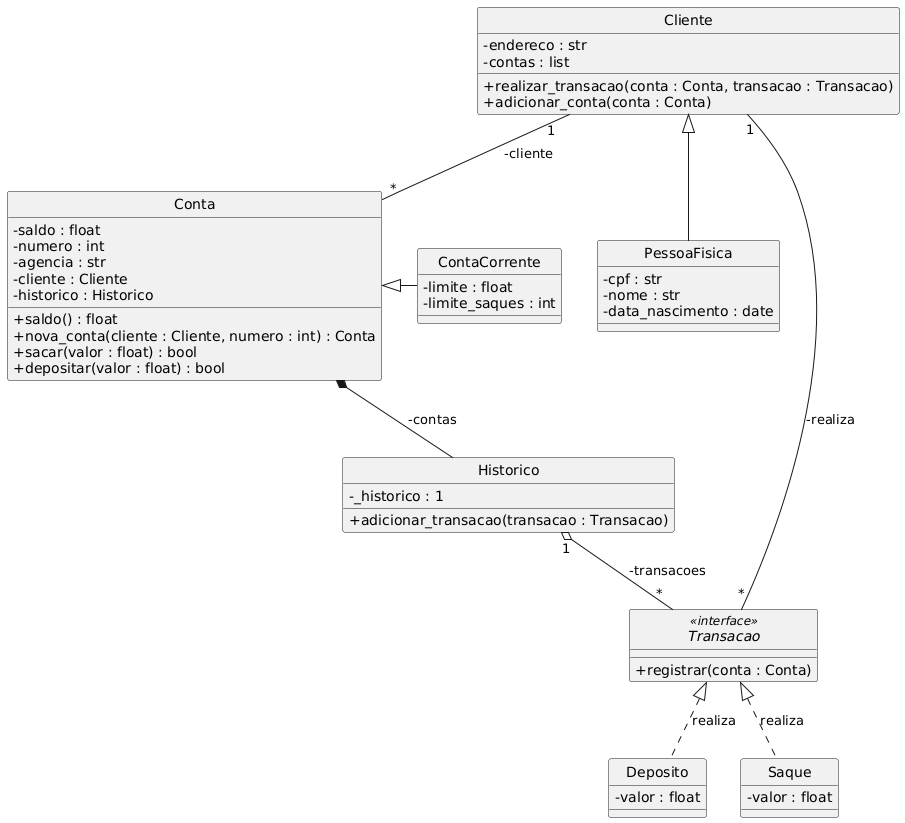

The diagram above was rendered by PlantUML. Its source (embedded in the PNG):
@startuml
skinparam classAttributeIconSize 0
hide circle

class Cliente {
  - endereco : str
  - contas : list
  + realizar_transacao(conta : Conta, transacao : Transacao)
  + adicionar_conta(conta : Conta) 
}

class PessoaFisica {
  - cpf : str
  - nome : str
  - data_nascimento : date
}

class Conta {
  - saldo : float
  - numero : int
  - agencia : str
  - cliente : Cliente
  - historico : Historico
  + saldo() : float
  + nova_conta(cliente : Cliente, numero : int) : Conta
  + sacar(valor : float) : bool
  + depositar(valor : float) : bool
}

class ContaCorrente {
  - limite : float
  - limite_saques : int
}

class Historico {
  + adicionar_transacao(transacao : Transacao)
  - _historico : 1
}

interface Transacao <<interface>> {
  + registrar(conta : Conta)
}

class Deposito {
  - valor : float
}

class Saque {
  - valor : float
}

Transacao <|.. Deposito : realiza
Transacao <|.. Saque : realiza
Cliente "1" -- "*" Conta : -cliente
Cliente <|-- PessoaFisica
Cliente "1" -- "*" Transacao : -realiza
Conta <|- ContaCorrente
Historico "1" o-- "*" Transacao : -transacoes
Conta *-- Historico : -contas
@enduml